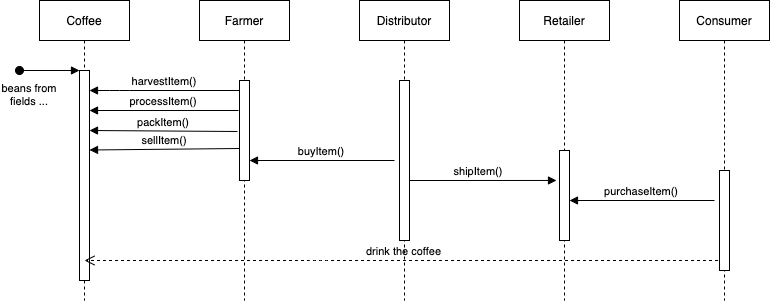

The diagram above was exported from draw.io. Its source (the exported page's mxGraphModel, read from the mxfile embedded in the PNG):
<mxGraphModel dx="946" dy="503" grid="1" gridSize="10" guides="1" tooltips="1" connect="1" arrows="1" fold="1" page="1" pageScale="1" pageWidth="850" pageHeight="1100" math="0" shadow="0">
  <root>
    <mxCell id="0" />
    <mxCell id="1" parent="0" />
    <mxCell id="3nuBFxr9cyL0pnOWT2aG-1" value="Coffee" style="shape=umlLifeline;perimeter=lifelinePerimeter;container=1;collapsible=0;recursiveResize=0;rounded=0;shadow=0;strokeWidth=1;" parent="1" vertex="1">
      <mxGeometry x="40" y="40" width="90" height="300" as="geometry" />
    </mxCell>
    <mxCell id="3nuBFxr9cyL0pnOWT2aG-2" value="" style="points=[];perimeter=orthogonalPerimeter;rounded=0;shadow=0;strokeWidth=1;" parent="3nuBFxr9cyL0pnOWT2aG-1" vertex="1">
      <mxGeometry x="40" y="70" width="10" height="210" as="geometry" />
    </mxCell>
    <mxCell id="3nuBFxr9cyL0pnOWT2aG-3" value="beans from &#10;fields ..." style="verticalAlign=bottom;startArrow=oval;endArrow=block;startSize=8;shadow=0;strokeWidth=1;" parent="3nuBFxr9cyL0pnOWT2aG-1" target="3nuBFxr9cyL0pnOWT2aG-2" edge="1">
      <mxGeometry x="-0.6667" y="-40" relative="1" as="geometry">
        <mxPoint x="-20" y="70" as="sourcePoint" />
        <mxPoint as="offset" />
      </mxGeometry>
    </mxCell>
    <mxCell id="3nuBFxr9cyL0pnOWT2aG-5" value="Farmer" style="shape=umlLifeline;perimeter=lifelinePerimeter;container=1;collapsible=0;recursiveResize=0;rounded=0;shadow=0;strokeWidth=1;" parent="1" vertex="1">
      <mxGeometry x="200" y="40" width="90" height="300" as="geometry" />
    </mxCell>
    <mxCell id="3nuBFxr9cyL0pnOWT2aG-6" value="" style="points=[];perimeter=orthogonalPerimeter;rounded=0;shadow=0;strokeWidth=1;" parent="3nuBFxr9cyL0pnOWT2aG-5" vertex="1">
      <mxGeometry x="40" y="80" width="10" height="100" as="geometry" />
    </mxCell>
    <mxCell id="3nuBFxr9cyL0pnOWT2aG-7" value="drink the coffee" style="verticalAlign=bottom;endArrow=open;dashed=1;endSize=8;shadow=0;strokeWidth=1;" parent="1" source="iNW4aYZ0BE909hRX8-WJ-7" edge="1">
      <mxGeometry relative="1" as="geometry">
        <mxPoint x="85" y="300" as="targetPoint" />
        <Array as="points">
          <mxPoint x="320" y="300" />
        </Array>
      </mxGeometry>
    </mxCell>
    <mxCell id="3nuBFxr9cyL0pnOWT2aG-8" value="shipItem()" style="verticalAlign=bottom;endArrow=block;shadow=0;strokeWidth=1;exitX=0;exitY=0.625;exitDx=0;exitDy=0;exitPerimeter=0;entryX=-0.3;entryY=0.333;entryDx=0;entryDy=0;entryPerimeter=0;" parent="1" source="iNW4aYZ0BE909hRX8-WJ-4" target="iNW4aYZ0BE909hRX8-WJ-6" edge="1">
      <mxGeometry relative="1" as="geometry">
        <mxPoint x="195" y="120" as="sourcePoint" />
        <mxPoint x="520" y="210" as="targetPoint" />
      </mxGeometry>
    </mxCell>
    <mxCell id="3nuBFxr9cyL0pnOWT2aG-9" value="harvestItem()" style="verticalAlign=bottom;endArrow=block;shadow=0;strokeWidth=1;" parent="1" source="3nuBFxr9cyL0pnOWT2aG-6" edge="1">
      <mxGeometry relative="1" as="geometry">
        <mxPoint x="160" y="160" as="sourcePoint" />
        <mxPoint x="90" y="130" as="targetPoint" />
        <Array as="points">
          <mxPoint x="120" y="130" />
        </Array>
      </mxGeometry>
    </mxCell>
    <mxCell id="iNW4aYZ0BE909hRX8-WJ-3" value="Distributor" style="shape=umlLifeline;perimeter=lifelinePerimeter;container=1;collapsible=0;recursiveResize=0;rounded=0;shadow=0;strokeWidth=1;" vertex="1" parent="1">
      <mxGeometry x="360" y="40" width="90" height="300" as="geometry" />
    </mxCell>
    <mxCell id="iNW4aYZ0BE909hRX8-WJ-4" value="" style="points=[];perimeter=orthogonalPerimeter;rounded=0;shadow=0;strokeWidth=1;" vertex="1" parent="iNW4aYZ0BE909hRX8-WJ-3">
      <mxGeometry x="40" y="80" width="10" height="160" as="geometry" />
    </mxCell>
    <mxCell id="iNW4aYZ0BE909hRX8-WJ-5" value="Retailer" style="shape=umlLifeline;perimeter=lifelinePerimeter;container=1;collapsible=0;recursiveResize=0;rounded=0;shadow=0;strokeWidth=1;" vertex="1" parent="1">
      <mxGeometry x="520" y="40" width="90" height="300" as="geometry" />
    </mxCell>
    <mxCell id="iNW4aYZ0BE909hRX8-WJ-6" value="" style="points=[];perimeter=orthogonalPerimeter;rounded=0;shadow=0;strokeWidth=1;" vertex="1" parent="iNW4aYZ0BE909hRX8-WJ-5">
      <mxGeometry x="40" y="150" width="10" height="90" as="geometry" />
    </mxCell>
    <mxCell id="iNW4aYZ0BE909hRX8-WJ-7" value="Consumer" style="shape=umlLifeline;perimeter=lifelinePerimeter;container=1;collapsible=0;recursiveResize=0;rounded=0;shadow=0;strokeWidth=1;" vertex="1" parent="1">
      <mxGeometry x="680" y="40" width="90" height="300" as="geometry" />
    </mxCell>
    <mxCell id="iNW4aYZ0BE909hRX8-WJ-8" value="" style="points=[];perimeter=orthogonalPerimeter;rounded=0;shadow=0;strokeWidth=1;" vertex="1" parent="iNW4aYZ0BE909hRX8-WJ-7">
      <mxGeometry x="40" y="170" width="10" height="100" as="geometry" />
    </mxCell>
    <mxCell id="iNW4aYZ0BE909hRX8-WJ-9" value="buyItem()" style="verticalAlign=bottom;endArrow=block;entryX=1;entryY=0;shadow=0;strokeWidth=1;" edge="1" parent="1">
      <mxGeometry relative="1" as="geometry">
        <mxPoint x="395" y="200" as="sourcePoint" />
        <mxPoint x="250" y="200" as="targetPoint" />
      </mxGeometry>
    </mxCell>
    <mxCell id="iNW4aYZ0BE909hRX8-WJ-10" value="purchaseItem()" style="verticalAlign=bottom;endArrow=block;entryX=1;entryY=0;shadow=0;strokeWidth=1;" edge="1" parent="1">
      <mxGeometry relative="1" as="geometry">
        <mxPoint x="715" y="240" as="sourcePoint" />
        <mxPoint x="570" y="240" as="targetPoint" />
      </mxGeometry>
    </mxCell>
    <mxCell id="iNW4aYZ0BE909hRX8-WJ-12" value="processItem()" style="verticalAlign=bottom;endArrow=block;entryX=1;entryY=0;shadow=0;strokeWidth=1;exitX=-0.1;exitY=0.3;exitDx=0;exitDy=0;exitPerimeter=0;" edge="1" parent="1" source="3nuBFxr9cyL0pnOWT2aG-6">
      <mxGeometry relative="1" as="geometry">
        <mxPoint x="235" y="150" as="sourcePoint" />
        <mxPoint x="90" y="150" as="targetPoint" />
      </mxGeometry>
    </mxCell>
    <mxCell id="iNW4aYZ0BE909hRX8-WJ-13" value="packItem()" style="verticalAlign=bottom;endArrow=block;entryX=1;entryY=0;shadow=0;strokeWidth=1;exitX=-0.2;exitY=0.51;exitDx=0;exitDy=0;exitPerimeter=0;" edge="1" parent="1" source="3nuBFxr9cyL0pnOWT2aG-6">
      <mxGeometry relative="1" as="geometry">
        <mxPoint x="235" y="170" as="sourcePoint" />
        <mxPoint x="90" y="170" as="targetPoint" />
      </mxGeometry>
    </mxCell>
    <mxCell id="iNW4aYZ0BE909hRX8-WJ-14" value="sellItem()" style="verticalAlign=bottom;endArrow=block;entryX=1;entryY=0;shadow=0;strokeWidth=1;exitX=0;exitY=0.68;exitDx=0;exitDy=0;exitPerimeter=0;" edge="1" parent="1" source="3nuBFxr9cyL0pnOWT2aG-6">
      <mxGeometry relative="1" as="geometry">
        <mxPoint x="235" y="189.5" as="sourcePoint" />
        <mxPoint x="90" y="189.5" as="targetPoint" />
      </mxGeometry>
    </mxCell>
  </root>
</mxGraphModel>